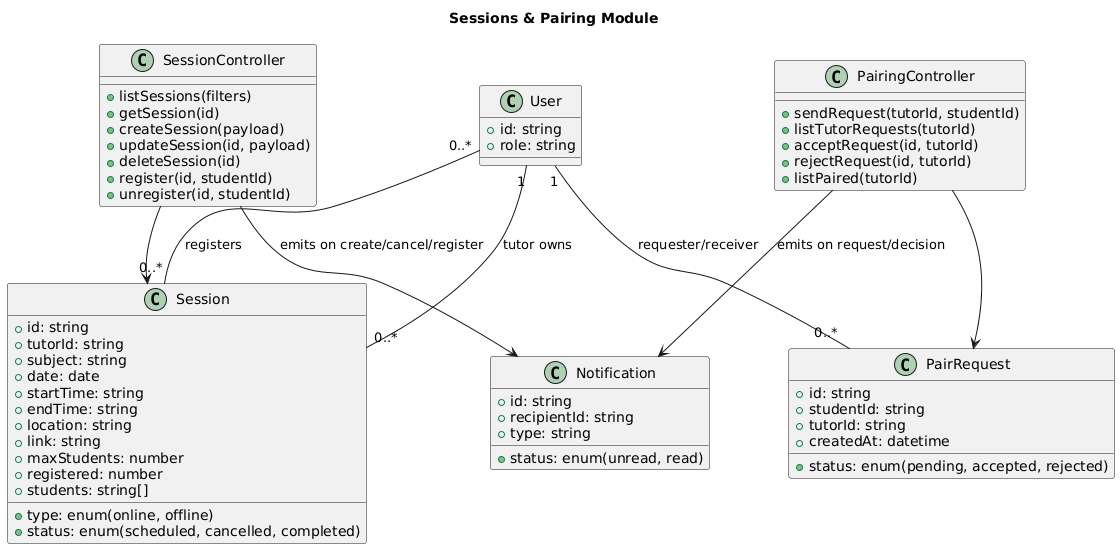

The diagram above was rendered by PlantUML. Its source (embedded in the PNG):
@startuml
title Sessions & Pairing Module

class SessionController {
  +listSessions(filters)
  +getSession(id)
  +createSession(payload)
  +updateSession(id, payload)
  +deleteSession(id)
  +register(id, studentId)
  +unregister(id, studentId)
}

class PairingController {
  +sendRequest(tutorId, studentId)
  +listTutorRequests(tutorId)
  +acceptRequest(id, tutorId)
  +rejectRequest(id, tutorId)
  +listPaired(tutorId)
}

class Session {
  +id: string
  +tutorId: string
  +subject: string
  +date: date
  +startTime: string
  +endTime: string
  +location: string
  +type: enum(online, offline)
  +link: string
  +maxStudents: number
  +registered: number
  +status: enum(scheduled, cancelled, completed)
  +students: string[]
}

class PairRequest {
  +id: string
  +studentId: string
  +tutorId: string
  +status: enum(pending, accepted, rejected)
  +createdAt: datetime
}

class Notification {
  +id: string
  +recipientId: string
  +type: string
  +status: enum(unread, read)
}

class User {
  +id: string
  +role: string
}

SessionController --> Session
SessionController --> Notification : emits on create/cancel/register
PairingController --> PairRequest
PairingController --> Notification : emits on request/decision
User "1" -- "0..*" Session : tutor owns
User "0..*" -- "0..*" Session : registers
User "1" -- "0..*" PairRequest : requester/receiver
@enduml